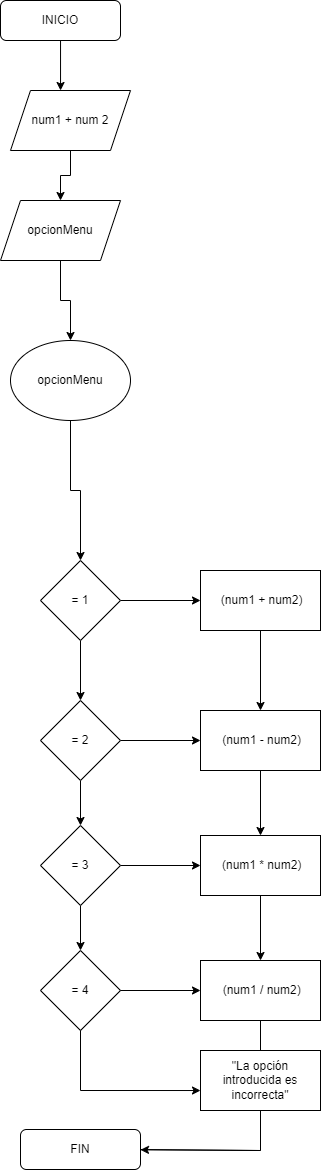

The diagram above was exported from draw.io. Its source (the exported page's mxGraphModel, read from the mxfile embedded in the PNG):
<mxGraphModel dx="862" dy="553" grid="1" gridSize="10" guides="1" tooltips="1" connect="1" arrows="1" fold="1" page="1" pageScale="1" pageWidth="827" pageHeight="1169" math="0" shadow="0">
  <root>
    <mxCell id="WIyWlLk6GJQsqaUBKTNV-0" />
    <mxCell id="WIyWlLk6GJQsqaUBKTNV-1" parent="WIyWlLk6GJQsqaUBKTNV-0" />
    <mxCell id="95n2_UVerX0lGf4myHuK-1" style="edgeStyle=orthogonalEdgeStyle;rounded=0;orthogonalLoop=1;jettySize=auto;html=1;entryX=0.417;entryY=0;entryDx=0;entryDy=0;entryPerimeter=0;" parent="WIyWlLk6GJQsqaUBKTNV-1" source="WIyWlLk6GJQsqaUBKTNV-3" target="95n2_UVerX0lGf4myHuK-0" edge="1">
      <mxGeometry relative="1" as="geometry" />
    </mxCell>
    <mxCell id="WIyWlLk6GJQsqaUBKTNV-3" value="INICIO" style="rounded=1;whiteSpace=wrap;html=1;fontSize=12;glass=0;strokeWidth=1;shadow=0;" parent="WIyWlLk6GJQsqaUBKTNV-1" vertex="1">
      <mxGeometry x="180" width="120" height="40" as="geometry" />
    </mxCell>
    <mxCell id="WIyWlLk6GJQsqaUBKTNV-11" value="FIN" style="rounded=1;whiteSpace=wrap;html=1;fontSize=12;glass=0;strokeWidth=1;shadow=0;" parent="WIyWlLk6GJQsqaUBKTNV-1" vertex="1">
      <mxGeometry x="200" y="1129" width="120" height="40" as="geometry" />
    </mxCell>
    <mxCell id="95n2_UVerX0lGf4myHuK-47" value="" style="edgeStyle=orthogonalEdgeStyle;rounded=0;orthogonalLoop=1;jettySize=auto;html=1;" parent="WIyWlLk6GJQsqaUBKTNV-1" source="95n2_UVerX0lGf4myHuK-0" target="95n2_UVerX0lGf4myHuK-45" edge="1">
      <mxGeometry relative="1" as="geometry" />
    </mxCell>
    <mxCell id="95n2_UVerX0lGf4myHuK-0" value="num1 + num 2" style="shape=parallelogram;perimeter=parallelogramPerimeter;whiteSpace=wrap;html=1;fixedSize=1;" parent="WIyWlLk6GJQsqaUBKTNV-1" vertex="1">
      <mxGeometry x="190" y="90" width="120" height="60" as="geometry" />
    </mxCell>
    <mxCell id="95n2_UVerX0lGf4myHuK-10" value="" style="edgeStyle=orthogonalEdgeStyle;rounded=0;orthogonalLoop=1;jettySize=auto;html=1;" parent="WIyWlLk6GJQsqaUBKTNV-1" source="95n2_UVerX0lGf4myHuK-2" target="95n2_UVerX0lGf4myHuK-3" edge="1">
      <mxGeometry relative="1" as="geometry" />
    </mxCell>
    <mxCell id="95n2_UVerX0lGf4myHuK-2" value="opcionMenu" style="ellipse;whiteSpace=wrap;html=1;" parent="WIyWlLk6GJQsqaUBKTNV-1" vertex="1">
      <mxGeometry x="190" y="340" width="120" height="80" as="geometry" />
    </mxCell>
    <mxCell id="95n2_UVerX0lGf4myHuK-18" value="" style="edgeStyle=orthogonalEdgeStyle;rounded=0;orthogonalLoop=1;jettySize=auto;html=1;" parent="WIyWlLk6GJQsqaUBKTNV-1" source="95n2_UVerX0lGf4myHuK-3" target="95n2_UVerX0lGf4myHuK-4" edge="1">
      <mxGeometry relative="1" as="geometry" />
    </mxCell>
    <mxCell id="95n2_UVerX0lGf4myHuK-21" value="" style="edgeStyle=orthogonalEdgeStyle;rounded=0;orthogonalLoop=1;jettySize=auto;html=1;" parent="WIyWlLk6GJQsqaUBKTNV-1" source="95n2_UVerX0lGf4myHuK-3" target="95n2_UVerX0lGf4myHuK-19" edge="1">
      <mxGeometry relative="1" as="geometry" />
    </mxCell>
    <mxCell id="95n2_UVerX0lGf4myHuK-3" value="= 1" style="rhombus;whiteSpace=wrap;html=1;" parent="WIyWlLk6GJQsqaUBKTNV-1" vertex="1">
      <mxGeometry x="220" y="560" width="80" height="80" as="geometry" />
    </mxCell>
    <mxCell id="95n2_UVerX0lGf4myHuK-17" value="" style="edgeStyle=orthogonalEdgeStyle;rounded=0;orthogonalLoop=1;jettySize=auto;html=1;" parent="WIyWlLk6GJQsqaUBKTNV-1" source="95n2_UVerX0lGf4myHuK-4" target="95n2_UVerX0lGf4myHuK-5" edge="1">
      <mxGeometry relative="1" as="geometry" />
    </mxCell>
    <mxCell id="95n2_UVerX0lGf4myHuK-40" value="" style="edgeStyle=orthogonalEdgeStyle;rounded=0;orthogonalLoop=1;jettySize=auto;html=1;" parent="WIyWlLk6GJQsqaUBKTNV-1" source="95n2_UVerX0lGf4myHuK-4" target="95n2_UVerX0lGf4myHuK-25" edge="1">
      <mxGeometry relative="1" as="geometry" />
    </mxCell>
    <mxCell id="95n2_UVerX0lGf4myHuK-4" value="= 2" style="rhombus;whiteSpace=wrap;html=1;" parent="WIyWlLk6GJQsqaUBKTNV-1" vertex="1">
      <mxGeometry x="220" y="700" width="80" height="80" as="geometry" />
    </mxCell>
    <mxCell id="95n2_UVerX0lGf4myHuK-16" value="" style="edgeStyle=orthogonalEdgeStyle;rounded=0;orthogonalLoop=1;jettySize=auto;html=1;" parent="WIyWlLk6GJQsqaUBKTNV-1" source="95n2_UVerX0lGf4myHuK-5" target="95n2_UVerX0lGf4myHuK-6" edge="1">
      <mxGeometry relative="1" as="geometry" />
    </mxCell>
    <mxCell id="95n2_UVerX0lGf4myHuK-39" value="" style="edgeStyle=orthogonalEdgeStyle;rounded=0;orthogonalLoop=1;jettySize=auto;html=1;" parent="WIyWlLk6GJQsqaUBKTNV-1" source="95n2_UVerX0lGf4myHuK-5" target="95n2_UVerX0lGf4myHuK-24" edge="1">
      <mxGeometry relative="1" as="geometry" />
    </mxCell>
    <mxCell id="95n2_UVerX0lGf4myHuK-5" value="= 3" style="rhombus;whiteSpace=wrap;html=1;" parent="WIyWlLk6GJQsqaUBKTNV-1" vertex="1">
      <mxGeometry x="220" y="825" width="80" height="80" as="geometry" />
    </mxCell>
    <mxCell id="95n2_UVerX0lGf4myHuK-52" value="" style="edgeStyle=orthogonalEdgeStyle;rounded=0;orthogonalLoop=1;jettySize=auto;html=1;" parent="WIyWlLk6GJQsqaUBKTNV-1" source="95n2_UVerX0lGf4myHuK-6" target="95n2_UVerX0lGf4myHuK-27" edge="1">
      <mxGeometry relative="1" as="geometry" />
    </mxCell>
    <mxCell id="95n2_UVerX0lGf4myHuK-6" value="= 4" style="rhombus;whiteSpace=wrap;html=1;" parent="WIyWlLk6GJQsqaUBKTNV-1" vertex="1">
      <mxGeometry x="220" y="950" width="80" height="80" as="geometry" />
    </mxCell>
    <mxCell id="95n2_UVerX0lGf4myHuK-41" value="" style="edgeStyle=orthogonalEdgeStyle;rounded=0;orthogonalLoop=1;jettySize=auto;html=1;" parent="WIyWlLk6GJQsqaUBKTNV-1" source="95n2_UVerX0lGf4myHuK-19" target="95n2_UVerX0lGf4myHuK-25" edge="1">
      <mxGeometry relative="1" as="geometry" />
    </mxCell>
    <mxCell id="95n2_UVerX0lGf4myHuK-19" value="&amp;nbsp;(num1 + num2)" style="rounded=0;whiteSpace=wrap;html=1;" parent="WIyWlLk6GJQsqaUBKTNV-1" vertex="1">
      <mxGeometry x="380" y="570" width="120" height="60" as="geometry" />
    </mxCell>
    <mxCell id="95n2_UVerX0lGf4myHuK-51" value="" style="edgeStyle=orthogonalEdgeStyle;rounded=0;orthogonalLoop=1;jettySize=auto;html=1;" parent="WIyWlLk6GJQsqaUBKTNV-1" source="95n2_UVerX0lGf4myHuK-24" target="95n2_UVerX0lGf4myHuK-27" edge="1">
      <mxGeometry relative="1" as="geometry" />
    </mxCell>
    <mxCell id="95n2_UVerX0lGf4myHuK-24" value="&amp;nbsp;(num1 * num2)" style="rounded=0;whiteSpace=wrap;html=1;" parent="WIyWlLk6GJQsqaUBKTNV-1" vertex="1">
      <mxGeometry x="380" y="835" width="120" height="60" as="geometry" />
    </mxCell>
    <mxCell id="95n2_UVerX0lGf4myHuK-42" value="" style="edgeStyle=orthogonalEdgeStyle;rounded=0;orthogonalLoop=1;jettySize=auto;html=1;" parent="WIyWlLk6GJQsqaUBKTNV-1" source="95n2_UVerX0lGf4myHuK-25" target="95n2_UVerX0lGf4myHuK-24" edge="1">
      <mxGeometry relative="1" as="geometry" />
    </mxCell>
    <mxCell id="95n2_UVerX0lGf4myHuK-25" value="&amp;nbsp;(num1 - num2)" style="rounded=0;whiteSpace=wrap;html=1;" parent="WIyWlLk6GJQsqaUBKTNV-1" vertex="1">
      <mxGeometry x="380" y="710" width="120" height="60" as="geometry" />
    </mxCell>
    <mxCell id="95n2_UVerX0lGf4myHuK-27" value="&amp;nbsp;(num1 / num2)" style="rounded=0;whiteSpace=wrap;html=1;" parent="WIyWlLk6GJQsqaUBKTNV-1" vertex="1">
      <mxGeometry x="380" y="960" width="120" height="60" as="geometry" />
    </mxCell>
    <mxCell id="95n2_UVerX0lGf4myHuK-35" value="" style="endArrow=none;html=1;rounded=0;entryX=0.5;entryY=1;entryDx=0;entryDy=0;exitX=1;exitY=0.5;exitDx=0;exitDy=0;" parent="WIyWlLk6GJQsqaUBKTNV-1" source="WIyWlLk6GJQsqaUBKTNV-11" target="95n2_UVerX0lGf4myHuK-27" edge="1">
      <mxGeometry width="50" height="50" relative="1" as="geometry">
        <mxPoint x="410" y="1100" as="sourcePoint" />
        <mxPoint x="460" y="1050" as="targetPoint" />
        <Array as="points">
          <mxPoint x="440" y="1150" />
          <mxPoint x="440" y="1080" />
        </Array>
      </mxGeometry>
    </mxCell>
    <mxCell id="95n2_UVerX0lGf4myHuK-36" value="" style="endArrow=classic;html=1;rounded=0;" parent="WIyWlLk6GJQsqaUBKTNV-1" target="WIyWlLk6GJQsqaUBKTNV-11" edge="1">
      <mxGeometry width="50" height="50" relative="1" as="geometry">
        <mxPoint x="440" y="1150" as="sourcePoint" />
        <mxPoint x="490" y="1100" as="targetPoint" />
      </mxGeometry>
    </mxCell>
    <mxCell id="95n2_UVerX0lGf4myHuK-48" value="" style="edgeStyle=orthogonalEdgeStyle;rounded=0;orthogonalLoop=1;jettySize=auto;html=1;" parent="WIyWlLk6GJQsqaUBKTNV-1" source="95n2_UVerX0lGf4myHuK-45" target="95n2_UVerX0lGf4myHuK-2" edge="1">
      <mxGeometry relative="1" as="geometry" />
    </mxCell>
    <mxCell id="95n2_UVerX0lGf4myHuK-45" value="opcionMenu" style="shape=parallelogram;perimeter=parallelogramPerimeter;whiteSpace=wrap;html=1;fixedSize=1;" parent="WIyWlLk6GJQsqaUBKTNV-1" vertex="1">
      <mxGeometry x="180" y="200" width="120" height="60" as="geometry" />
    </mxCell>
    <mxCell id="95n2_UVerX0lGf4myHuK-53" value="&quot;La opción introducida es incorrecta&quot;" style="rounded=0;whiteSpace=wrap;html=1;" parent="WIyWlLk6GJQsqaUBKTNV-1" vertex="1">
      <mxGeometry x="380" y="1050" width="120" height="60" as="geometry" />
    </mxCell>
    <mxCell id="95n2_UVerX0lGf4myHuK-55" value="" style="endArrow=none;html=1;rounded=0;entryX=0.5;entryY=1;entryDx=0;entryDy=0;" parent="WIyWlLk6GJQsqaUBKTNV-1" target="95n2_UVerX0lGf4myHuK-6" edge="1">
      <mxGeometry width="50" height="50" relative="1" as="geometry">
        <mxPoint x="260" y="1090" as="sourcePoint" />
        <mxPoint x="260" y="1040" as="targetPoint" />
      </mxGeometry>
    </mxCell>
    <mxCell id="95n2_UVerX0lGf4myHuK-56" value="" style="endArrow=classic;html=1;rounded=0;entryX=0;entryY=0.667;entryDx=0;entryDy=0;entryPerimeter=0;" parent="WIyWlLk6GJQsqaUBKTNV-1" target="95n2_UVerX0lGf4myHuK-53" edge="1">
      <mxGeometry width="50" height="50" relative="1" as="geometry">
        <mxPoint x="260" y="1090" as="sourcePoint" />
        <mxPoint x="310" y="1040" as="targetPoint" />
      </mxGeometry>
    </mxCell>
  </root>
</mxGraphModel>